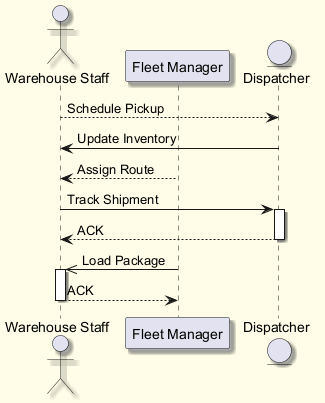

The diagram above was rendered by PlantUML. Its source (embedded in the PNG):
@startuml
skinparam backgroundColor #FFFDE7
skinparam classBackgroundColor #FFF9C4
skinparam classBorderColor #F57F17
skinparam shadowing true
actor "Warehouse Staff" as WS
participant "Fleet Manager" as FM
entity "Dispatcher" as D
WS --> D : Schedule Pickup
D -> WS : Update Inventory
FM --> WS : Assign Route
WS -> D : Track Shipment
activate D
D --> WS : ACK
deactivate D
FM ->> WS : Load Package
activate WS
WS --> FM : ACK
deactivate WS
@enduml